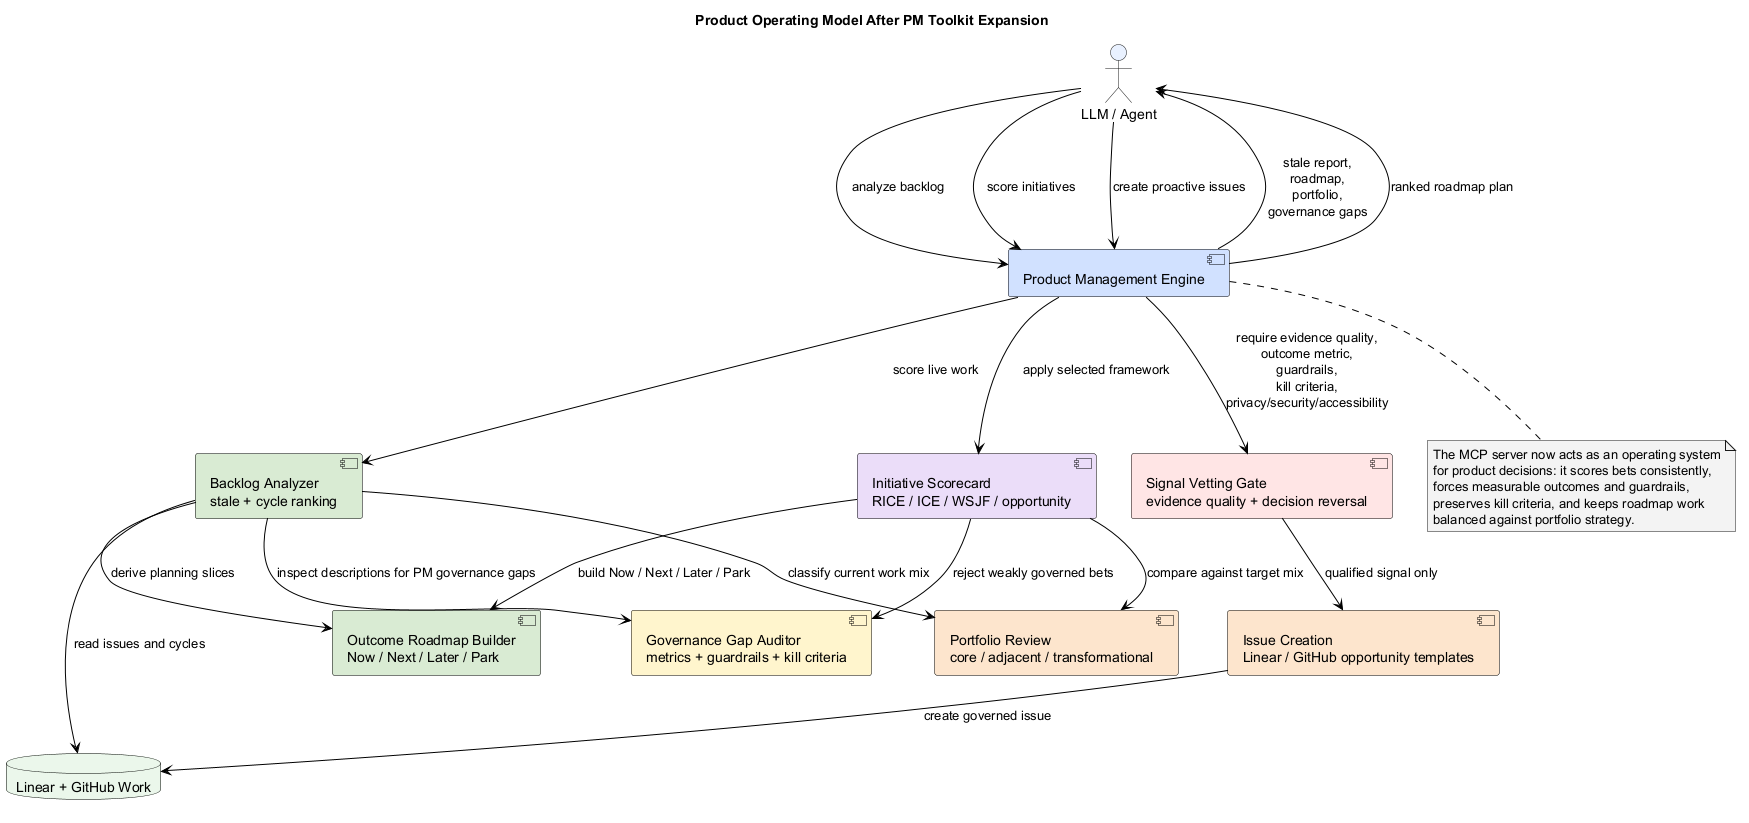

The diagram above was rendered by PlantUML. Its source (embedded in the PNG):
@startuml
skinparam backgroundColor #FFFFFF
skinparam defaultFontColor #000000
skinparam shadowing false
skinparam ArrowColor #000000
skinparam ComponentBorderColor #000000
skinparam ComponentFontColor #000000
skinparam RectangleBorderColor #000000
skinparam RectangleFontColor #000000
skinparam DatabaseBorderColor #000000
skinparam DatabaseFontColor #000000

title Product Operating Model After PM Toolkit Expansion

actor "LLM / Agent" as Agent #E8F0FE
component "Product Management Engine" as Engine #D0E0FF
component "Backlog Analyzer\nstale + cycle ranking" as Analyzer #D9EAD3
component "Governance Gap Auditor\nmetrics + guardrails + kill criteria" as Auditor #FFF4CC
component "Initiative Scorecard\nRICE / ICE / WSJF / opportunity" as Scorecard #EADCF8
component "Outcome Roadmap Builder\nNow / Next / Later / Park" as Roadmap #D9EAD3
component "Portfolio Review\ncore / adjacent / transformational" as Portfolio #FCE5CD
component "Signal Vetting Gate\nevidence quality + decision reversal" as Vetting #FFE5E5
component "Issue Creation\nLinear / GitHub opportunity templates" as Creator #FCE5CD
database "Linear + GitHub Work" as Work #EAF7EA

Agent --> Engine : analyze backlog
Engine --> Analyzer : score live work
Analyzer --> Work : read issues and cycles
Analyzer --> Auditor : inspect descriptions for PM governance gaps
Analyzer --> Roadmap : derive planning slices
Analyzer --> Portfolio : classify current work mix
Engine --> Agent : stale report,\nroadmap,\nportfolio,\ngovernance gaps

Agent --> Engine : score initiatives
Engine --> Scorecard : apply selected framework
Scorecard --> Auditor : reject weakly governed bets
Scorecard --> Roadmap : build Now / Next / Later / Park
Scorecard --> Portfolio : compare against target mix
Engine --> Agent : ranked roadmap plan

Agent --> Engine : create proactive issues
Engine --> Vetting : require evidence quality,\noutcome metric,\nguardrails,\nkill criteria,\nprivacy/security/accessibility
Vetting --> Creator : qualified signal only
Creator --> Work : create governed issue

note bottom of Engine #F3F3F3
The MCP server now acts as an operating system
for product decisions: it scores bets consistently,
forces measurable outcomes and guardrails,
preserves kill criteria, and keeps roadmap work
balanced against portfolio strategy.
end note

@enduml